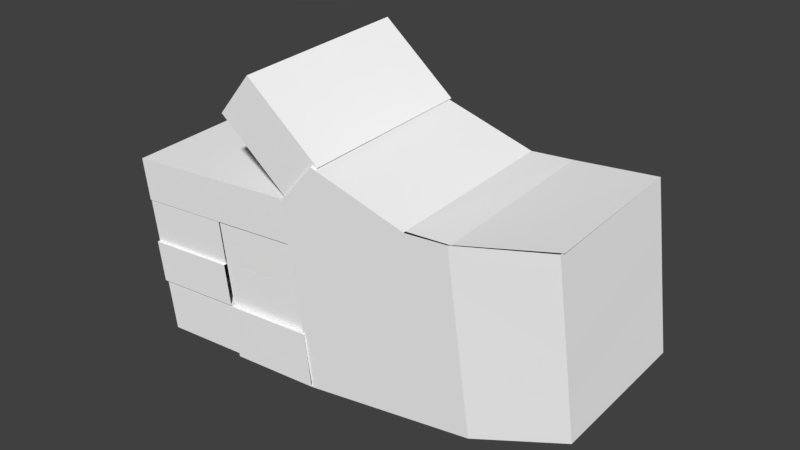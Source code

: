 # Source: hands.blend  (saved by Blender 2.79.0; exported with 4.5.12 LTS)
import bpy
from mathutils import Matrix  # noqa: F401  (used for matrix-valued properties, if any)

bpy.ops.wm.read_factory_settings(use_empty=True)
scene = bpy.context.scene
scene.name = 'Scene'

# ---- collections
col_collection_1 = bpy.data.collections.new('Collection 1'); scene.collection.children.link(col_collection_1)

# ---- materials (node trees are filled in below, after node groups)
mat_c__lbremasteredrequiem_pc_nzp_models_vmodels_karambit2 = bpy.data.materials.new('C:\\lbremasteredrequiem\\pc\\nzp\\models\\VModels\\karambit2')
mat_c__lbremasteredrequiem_pc_nzp_models_vmodels_karambit2.alpha_threshold = 0.0
mat_c__lbremasteredrequiem_pc_nzp_models_vmodels_karambit2.use_transparent_shadow = False
mat_c__lbremasteredrequiem_pc_nzp_models_vmodels_karambit2.diffuse_color = (1.0, 1.0, 1.0, 1.0)
mat_c__lbremasteredrequiem_pc_nzp_models_vmodels_karambit2.roughness = 0.5
mat_c__lbremasteredrequiem_pc_nzp_models_vmodels_karambit2_001 = bpy.data.materials.new('C:\\lbremasteredrequiem\\pc\\nzp\\models\\VModels\\karambit2.001')
mat_c__lbremasteredrequiem_pc_nzp_models_vmodels_karambit2_001.alpha_threshold = 0.0
mat_c__lbremasteredrequiem_pc_nzp_models_vmodels_karambit2_001.use_transparent_shadow = False
mat_c__lbremasteredrequiem_pc_nzp_models_vmodels_karambit2_001.diffuse_color = (1.0, 1.0, 1.0, 1.0)
mat_c__lbremasteredrequiem_pc_nzp_models_vmodels_karambit2_001.roughness = 0.5

# ---- material node trees

# ---- world
world_world = bpy.data.worlds.new('World'); scene.world = world_world
world_world.color = (0.05088, 0.05088, 0.05088)
world_world.use_sun_shadow = False
world_world.sun_shadow_jitter_overblur = 0.0
world_world.cycles.sampling_method = 'MANUAL'

# ---- meshes
me_c__lbremasteredrequiem_pc_nzp_models_vmodels_karambit2_016 = bpy.data.meshes.new('C:\\lbremasteredrequiem\\pc\\nzp\\models\\VModels\\karambit2.016')
me_c__lbremasteredrequiem_pc_nzp_models_vmodels_karambit2_016.from_pydata([(-0.3167, 0.001685, -0.9988), (-0.3167, 0.001685, 1.001), (0.3119, 0.001685, -0.9988), (0.3119, 0.001685, 1.001), (0.3119, 1.083, 1.001), (0.3119, 1.083, -0.9988), (-0.3167, 1.083, 1.001), (-0.3167, 1.083, -0.9988)], [], [(2, 0, 7, 5), (0, 1, 6, 7), (1, 3, 4, 6), (7, 6, 4, 5), (3, 2, 5, 4)])
_uv = me_c__lbremasteredrequiem_pc_nzp_models_vmodels_karambit2_016.uv_layers.new(name='C:\\lbremasteredrequiem\\pc\\nzp\\models\\VModels\\karambit2')
_uv.uv.foreach_set('vector', [0.0, 0.0, 0.0, 0.0, 0.0, 0.0, 0.0, 0.0, 0.0, 0.0, 0.0, 0.0, 0.0, 0.0, 0.0, 0.0, 0.0, 0.0, 0.0, 0.0, 0.0, 0.0, 0.0, 0.0, 0.0, 0.0, 0.0, 0.0, 0.0, 0.0, 0.0, 0.0, 0.0, 0.0, 0.0, 0.0, 0.0, 0.0, 0.0, 0.0])
me_c__lbremasteredrequiem_pc_nzp_models_vmodels_karambit2_016.materials.append(mat_c__lbremasteredrequiem_pc_nzp_models_vmodels_karambit2)
me_c__lbremasteredrequiem_pc_nzp_models_vmodels_karambit2_016.use_remesh_preserve_volume = False
me_c__lbremasteredrequiem_pc_nzp_models_vmodels_karambit2_016.use_remesh_preserve_attributes = False
me_c__lbremasteredrequiem_pc_nzp_models_vmodels_karambit2_016.use_mirror_vertex_groups = False
me_c__lbremasteredrequiem_pc_nzp_models_vmodels_karambit2_016.update()
me_c__lbremasteredrequiem_pc_nzp_models_vmodels_karambit2_013 = bpy.data.meshes.new('C:\\lbremasteredrequiem\\pc\\nzp\\models\\VModels\\karambit2.013')
me_c__lbremasteredrequiem_pc_nzp_models_vmodels_karambit2_013.from_pydata([(-0.2579, 0.001685, -1.019), (-0.2579, 0.001685, 0.9809), (0.2287, 0.001685, -1.019), (0.2287, 0.001685, 0.9809), (0.2287, 1.083, 0.9809), (0.2287, 1.083, -1.019), (-0.2579, 1.083, 0.9809), (-0.2579, 1.083, -1.019)], [], [(2, 0, 7, 5), (0, 1, 6, 7), (1, 3, 4, 6), (7, 6, 4, 5), (3, 2, 5, 4)])
_uv = me_c__lbremasteredrequiem_pc_nzp_models_vmodels_karambit2_013.uv_layers.new(name='C:\\lbremasteredrequiem\\pc\\nzp\\models\\VModels\\karambit2')
_uv.uv.foreach_set('vector', [0.0, 0.0, 0.0, 0.0, 0.0, 0.0, 0.0, 0.0, 0.0, 0.0, 0.0, 0.0, 0.0, 0.0, 0.0, 0.0, 0.0, 0.0, 0.0, 0.0, 0.0, 0.0, 0.0, 0.0, 0.0, 0.0, 0.0, 0.0, 0.0, 0.0, 0.0, 0.0, 0.0, 0.0, 0.0, 0.0, 0.0, 0.0, 0.0, 0.0])
me_c__lbremasteredrequiem_pc_nzp_models_vmodels_karambit2_013.materials.append(mat_c__lbremasteredrequiem_pc_nzp_models_vmodels_karambit2)
me_c__lbremasteredrequiem_pc_nzp_models_vmodels_karambit2_013.use_remesh_preserve_volume = False
me_c__lbremasteredrequiem_pc_nzp_models_vmodels_karambit2_013.use_remesh_preserve_attributes = False
me_c__lbremasteredrequiem_pc_nzp_models_vmodels_karambit2_013.use_mirror_vertex_groups = False
me_c__lbremasteredrequiem_pc_nzp_models_vmodels_karambit2_013.update()
me_c__lbremasteredrequiem_pc_nzp_models_vmodels_karambit2_012 = bpy.data.meshes.new('C:\\lbremasteredrequiem\\pc\\nzp\\models\\VModels\\karambit2.012')
me_c__lbremasteredrequiem_pc_nzp_models_vmodels_karambit2_012.from_pydata([(-0.2579, 0.001685, -0.9886), (-0.2579, 0.001685, 1.011), (0.2287, 0.001685, -0.9886), (0.2287, 0.001685, 1.011), (0.2287, 1.083, 1.011), (0.2287, 1.083, -0.9886), (-0.2579, 1.083, 1.011), (-0.2579, 1.083, -0.9886)], [], [(2, 0, 7, 5), (0, 1, 6, 7), (1, 3, 4, 6), (7, 6, 4, 5), (3, 2, 5, 4)])
_uv = me_c__lbremasteredrequiem_pc_nzp_models_vmodels_karambit2_012.uv_layers.new(name='C:\\lbremasteredrequiem\\pc\\nzp\\models\\VModels\\karambit2')
_uv.uv.foreach_set('vector', [0.0, 0.0, 0.0, 0.0, 0.0, 0.0, 0.0, 0.0, 0.0, 0.0, 0.0, 0.0, 0.0, 0.0, 0.0, 0.0, 0.0, 0.0, 0.0, 0.0, 0.0, 0.0, 0.0, 0.0, 0.0, 0.0, 0.0, 0.0, 0.0, 0.0, 0.0, 0.0, 0.0, 0.0, 0.0, 0.0, 0.0, 0.0, 0.0, 0.0])
me_c__lbremasteredrequiem_pc_nzp_models_vmodels_karambit2_012.materials.append(mat_c__lbremasteredrequiem_pc_nzp_models_vmodels_karambit2)
me_c__lbremasteredrequiem_pc_nzp_models_vmodels_karambit2_012.use_remesh_preserve_volume = False
me_c__lbremasteredrequiem_pc_nzp_models_vmodels_karambit2_012.use_remesh_preserve_attributes = False
me_c__lbremasteredrequiem_pc_nzp_models_vmodels_karambit2_012.use_mirror_vertex_groups = False
me_c__lbremasteredrequiem_pc_nzp_models_vmodels_karambit2_012.update()
me_c__lbremasteredrequiem_pc_nzp_models_vmodels_karambit2_011 = bpy.data.meshes.new('C:\\lbremasteredrequiem\\pc\\nzp\\models\\VModels\\karambit2.011')
me_c__lbremasteredrequiem_pc_nzp_models_vmodels_karambit2_011.from_pydata([(-0.2579, 0.001685, -0.9988), (-0.2579, 0.001685, 1.001), (0.2287, 0.001685, -0.9988), (0.2287, 0.001685, 1.001), (0.2287, 1.083, 1.001), (0.2287, 1.083, -0.9988), (-0.2579, 1.083, 1.001), (-0.2579, 1.083, -0.9988)], [], [(2, 0, 7, 5), (0, 1, 6, 7), (1, 3, 4, 6), (7, 6, 4, 5), (3, 2, 5, 4)])
_uv = me_c__lbremasteredrequiem_pc_nzp_models_vmodels_karambit2_011.uv_layers.new(name='C:\\lbremasteredrequiem\\pc\\nzp\\models\\VModels\\karambit2')
_uv.uv.foreach_set('vector', [0.0, 0.0, 0.0, 0.0, 0.0, 0.0, 0.0, 0.0, 0.0, 0.0, 0.0, 0.0, 0.0, 0.0, 0.0, 0.0, 0.0, 0.0, 0.0, 0.0, 0.0, 0.0, 0.0, 0.0, 0.0, 0.0, 0.0, 0.0, 0.0, 0.0, 0.0, 0.0, 0.0, 0.0, 0.0, 0.0, 0.0, 0.0, 0.0, 0.0])
me_c__lbremasteredrequiem_pc_nzp_models_vmodels_karambit2_011.materials.append(mat_c__lbremasteredrequiem_pc_nzp_models_vmodels_karambit2)
me_c__lbremasteredrequiem_pc_nzp_models_vmodels_karambit2_011.use_remesh_preserve_volume = False
me_c__lbremasteredrequiem_pc_nzp_models_vmodels_karambit2_011.use_remesh_preserve_attributes = False
me_c__lbremasteredrequiem_pc_nzp_models_vmodels_karambit2_011.use_mirror_vertex_groups = False
me_c__lbremasteredrequiem_pc_nzp_models_vmodels_karambit2_011.update()
me_c__lbremasteredrequiem_pc_nzp_models_vmodels_karambit2_010 = bpy.data.meshes.new('C:\\lbremasteredrequiem\\pc\\nzp\\models\\VModels\\karambit2.010')
me_c__lbremasteredrequiem_pc_nzp_models_vmodels_karambit2_010.from_pydata([(-0.2579, 0.001685, -0.9988), (-0.2579, 0.001685, 1.001), (0.2287, 0.001685, -0.9988), (0.2287, 0.001685, 1.001), (0.2287, 1.083, 1.001), (0.2287, 1.083, -0.9988), (-0.2579, 1.083, 1.001), (-0.2579, 1.083, -0.9988)], [], [(2, 0, 7, 5), (0, 1, 6, 7), (1, 3, 4, 6), (7, 6, 4, 5), (3, 2, 5, 4)])
_uv = me_c__lbremasteredrequiem_pc_nzp_models_vmodels_karambit2_010.uv_layers.new(name='C:\\lbremasteredrequiem\\pc\\nzp\\models\\VModels\\karambit2')
_uv.uv.foreach_set('vector', [0.0, 0.0, 0.0, 0.0, 0.0, 0.0, 0.0, 0.0, 0.0, 0.0, 0.0, 0.0, 0.0, 0.0, 0.0, 0.0, 0.0, 0.0, 0.0, 0.0, 0.0, 0.0, 0.0, 0.0, 0.0, 0.0, 0.0, 0.0, 0.0, 0.0, 0.0, 0.0, 0.0, 0.0, 0.0, 0.0, 0.0, 0.0, 0.0, 0.0])
me_c__lbremasteredrequiem_pc_nzp_models_vmodels_karambit2_010.materials.append(mat_c__lbremasteredrequiem_pc_nzp_models_vmodels_karambit2)
me_c__lbremasteredrequiem_pc_nzp_models_vmodels_karambit2_010.use_remesh_preserve_volume = False
me_c__lbremasteredrequiem_pc_nzp_models_vmodels_karambit2_010.use_remesh_preserve_attributes = False
me_c__lbremasteredrequiem_pc_nzp_models_vmodels_karambit2_010.use_mirror_vertex_groups = False
me_c__lbremasteredrequiem_pc_nzp_models_vmodels_karambit2_010.update()
me_c__lbremasteredrequiem_pc_nzp_models_vmodels_karambit2_009 = bpy.data.meshes.new('C:\\lbremasteredrequiem\\pc\\nzp\\models\\VModels\\karambit2.009')
me_c__lbremasteredrequiem_pc_nzp_models_vmodels_karambit2_009.from_pydata([(-0.2579, 0.001685, -0.9784), (-0.2579, 0.001685, 1.022), (0.2287, 0.001685, -0.9784), (0.2287, 0.001685, 1.022), (0.2287, 1.083, 1.022), (0.2287, 1.083, -0.9784), (-0.2579, 1.083, 1.022), (-0.2579, 1.083, -0.9784)], [], [(2, 0, 7, 5), (0, 1, 6, 7), (1, 3, 4, 6), (7, 6, 4, 5), (3, 2, 5, 4)])
_uv = me_c__lbremasteredrequiem_pc_nzp_models_vmodels_karambit2_009.uv_layers.new(name='C:\\lbremasteredrequiem\\pc\\nzp\\models\\VModels\\karambit2')
_uv.uv.foreach_set('vector', [0.0, 0.0, 0.0, 0.0, 0.0, 0.0, 0.0, 0.0, 0.0, 0.0, 0.0, 0.0, 0.0, 0.0, 0.0, 0.0, 0.0, 0.0, 0.0, 0.0, 0.0, 0.0, 0.0, 0.0, 0.0, 0.0, 0.0, 0.0, 0.0, 0.0, 0.0, 0.0, 0.0, 0.0, 0.0, 0.0, 0.0, 0.0, 0.0, 0.0])
me_c__lbremasteredrequiem_pc_nzp_models_vmodels_karambit2_009.materials.append(mat_c__lbremasteredrequiem_pc_nzp_models_vmodels_karambit2)
me_c__lbremasteredrequiem_pc_nzp_models_vmodels_karambit2_009.use_remesh_preserve_volume = False
me_c__lbremasteredrequiem_pc_nzp_models_vmodels_karambit2_009.use_remesh_preserve_attributes = False
me_c__lbremasteredrequiem_pc_nzp_models_vmodels_karambit2_009.use_mirror_vertex_groups = False
me_c__lbremasteredrequiem_pc_nzp_models_vmodels_karambit2_009.update()
me_c__lbremasteredrequiem_pc_nzp_models_vmodels_karambit2_006 = bpy.data.meshes.new('C:\\lbremasteredrequiem\\pc\\nzp\\models\\VModels\\karambit2.006')
me_c__lbremasteredrequiem_pc_nzp_models_vmodels_karambit2_006.from_pydata([(-0.2579, 0.001685, -0.9784), (-0.2579, 0.001685, 1.022), (0.2287, 0.001685, -0.9784), (0.2287, 0.001685, 1.022), (0.2287, 1.083, 1.022), (0.2287, 1.083, -0.9784), (-0.2579, 1.083, 1.022), (-0.2579, 1.083, -0.9784)], [], [(2, 0, 7, 5), (0, 1, 6, 7), (1, 3, 4, 6), (7, 6, 4, 5), (3, 2, 5, 4)])
_uv = me_c__lbremasteredrequiem_pc_nzp_models_vmodels_karambit2_006.uv_layers.new(name='C:\\lbremasteredrequiem\\pc\\nzp\\models\\VModels\\karambit2')
_uv.uv.foreach_set('vector', [0.0, 0.0, 0.0, 0.0, 0.0, 0.0, 0.0, 0.0, 0.0, 0.0, 0.0, 0.0, 0.0, 0.0, 0.0, 0.0, 0.0, 0.0, 0.0, 0.0, 0.0, 0.0, 0.0, 0.0, 0.0, 0.0, 0.0, 0.0, 0.0, 0.0, 0.0, 0.0, 0.0, 0.0, 0.0, 0.0, 0.0, 0.0, 0.0, 0.0])
me_c__lbremasteredrequiem_pc_nzp_models_vmodels_karambit2_006.materials.append(mat_c__lbremasteredrequiem_pc_nzp_models_vmodels_karambit2)
me_c__lbremasteredrequiem_pc_nzp_models_vmodels_karambit2_006.use_remesh_preserve_volume = False
me_c__lbremasteredrequiem_pc_nzp_models_vmodels_karambit2_006.use_remesh_preserve_attributes = False
me_c__lbremasteredrequiem_pc_nzp_models_vmodels_karambit2_006.use_mirror_vertex_groups = False
me_c__lbremasteredrequiem_pc_nzp_models_vmodels_karambit2_006.update()
me_c__lbremasteredrequiem_pc_nzp_models_vmodels_karambit2_005 = bpy.data.meshes.new('C:\\lbremasteredrequiem\\pc\\nzp\\models\\VModels\\karambit2.005')
me_c__lbremasteredrequiem_pc_nzp_models_vmodels_karambit2_005.from_pydata([(-0.3167, 0.001685, -1.029), (-0.3167, 0.001685, 0.9708), (0.3119, 0.001685, -1.029), (0.3119, 0.001685, 0.9708), (0.3119, 1.083, 0.9708), (0.3119, 1.083, -1.029), (-0.3167, 1.083, 0.9708), (-0.3167, 1.083, -1.029)], [], [(2, 0, 7, 5), (0, 1, 6, 7), (1, 3, 4, 6), (7, 6, 4, 5), (3, 2, 5, 4)])
_uv = me_c__lbremasteredrequiem_pc_nzp_models_vmodels_karambit2_005.uv_layers.new(name='C:\\lbremasteredrequiem\\pc\\nzp\\models\\VModels\\karambit2')
_uv.uv.foreach_set('vector', [0.0, 0.0, 0.0, 0.0, 0.0, 0.0, 0.0, 0.0, 0.0, 0.0, 0.0, 0.0, 0.0, 0.0, 0.0, 0.0, 0.0, 0.0, 0.0, 0.0, 0.0, 0.0, 0.0, 0.0, 0.0, 0.0, 0.0, 0.0, 0.0, 0.0, 0.0, 0.0, 0.0, 0.0, 0.0, 0.0, 0.0, 0.0, 0.0, 0.0])
me_c__lbremasteredrequiem_pc_nzp_models_vmodels_karambit2_005.materials.append(mat_c__lbremasteredrequiem_pc_nzp_models_vmodels_karambit2)
me_c__lbremasteredrequiem_pc_nzp_models_vmodels_karambit2_005.use_remesh_preserve_volume = False
me_c__lbremasteredrequiem_pc_nzp_models_vmodels_karambit2_005.use_remesh_preserve_attributes = False
me_c__lbremasteredrequiem_pc_nzp_models_vmodels_karambit2_005.use_mirror_vertex_groups = False
me_c__lbremasteredrequiem_pc_nzp_models_vmodels_karambit2_005.update()
me_c__lbremasteredrequiem_pc_nzp_models_vmodels_karambit2 = bpy.data.meshes.new('C:\\lbremasteredrequiem\\pc\\nzp\\models\\VModels\\karambit2')
me_c__lbremasteredrequiem_pc_nzp_models_vmodels_karambit2.from_pydata([(-0.5977, -1.003, -1.061), (-0.6032, -1.088, 0.9372), (-0.5404, 0.9945, -0.9755), (-0.5458, 0.9092, 1.023), (-0.1767, -1.015, -1.06), (-0.1822, -1.1, 0.9379), (-0.1194, 0.9824, -0.9749), (-0.1248, 0.8971, 1.023), (0.3493, -1.03, -1.06), (0.3439, -1.115, 0.9387), (0.4067, 0.9672, -0.9741), (0.4012, 0.8819, 1.024), (0.8754, -1.045, -1.059), (0.8699, -1.131, 0.9395), (0.9328, 0.9521, -0.9733), (0.9273, 0.8668, 1.025), (1.387, -1.06, -1.058), (1.381, -1.145, 0.9402), (1.561, 0.934, -0.9724), (1.556, 0.8487, 1.026), (-0.597, -0.5271, -1.041), (-0.6024, -0.6124, 0.9576), (-0.9995, 0.5157, -0.9972), (-1.005, 0.4304, 1.001), (-0.7012, -2.014, -0.9346), (-0.7058, -2.085, 0.7246), (-0.1588, -2.03, -0.9338), (-0.1634, -2.101, 0.7254), (0.278, -2.043, -0.9331), (0.2734, -2.113, 0.7261), (0.7148, -2.055, -0.9324), (0.7102, -2.126, 0.7267), (1.139, -2.067, -0.9318), (1.135, -2.138, 0.7274), (-0.5938, -1.023, -1.034), (-0.7052, -2.04, -0.9087), (-0.5825, -1.027, -1.024), (-0.5949, -0.5105, -1.009)], [], [(3, 2, 22, 23), (2, 3, 7, 6), (7, 5, 9, 11), (2, 6, 4, 0), (7, 3, 1, 5), (11, 9, 13, 15), (6, 7, 11, 10), (4, 8, 28, 26), (4, 6, 10, 8), (12, 16, 32, 30), (10, 11, 15, 14), (8, 10, 14, 12), (18, 19, 17, 16), (12, 14, 18, 16), (15, 13, 17, 19), (14, 15, 19, 18), (20, 21, 23, 22), (5, 1, 25, 27), (1, 3, 23, 21), (2, 0, 20, 22), (26, 27, 25, 24), (27, 26, 28, 29), (31, 30, 32, 33), (29, 28, 30, 31), (17, 13, 31, 33), (9, 5, 27, 29), (0, 4, 26, 24), (8, 12, 30, 28), (13, 9, 29, 31), (16, 17, 33, 32), (25, 1, 34, 35), (1, 21, 37, 36)])
_uv = me_c__lbremasteredrequiem_pc_nzp_models_vmodels_karambit2.uv_layers.new(name='C:\\lbremasteredrequiem\\pc\\nzp\\models\\VModels\\karambit2')
_uv.uv.foreach_set('vector', [0.0, 0.0, 0.0, 0.0, 0.0, 0.0, 0.0, 0.0, 0.0, 0.0, 0.0, 0.0, 0.0, 0.0, 0.0, 0.0, 0.0, 0.0, 0.0, 0.0, 0.0, 0.0, 0.0, 0.0, 0.0, 0.0, 0.0, 0.0, 0.0, 0.0, 0.0, 0.0, 0.0, 0.0, 0.0, 0.0, 0.0, 0.0, 0.0, 0.0, 0.0, 0.0, 0.0, 0.0, 0.0, 0.0, 0.0, 0.0, 0.0, 0.0, 0.0, 0.0, 0.0, 0.0, 0.0, 0.0, 0.0, 0.0, 0.0, 0.0, 0.0, 0.0, 0.0, 0.0, 0.0, 0.0, 0.0, 0.0, 0.0, 0.0, 0.0, 0.0, 0.0, 0.0, 0.0, 0.0, 0.0, 0.0, 0.0, 0.0, 0.0, 0.0, 0.0, 0.0, 0.0, 0.0, 0.0, 0.0, 0.0, 0.0, 0.0, 0.0, 0.0, 0.0, 0.0, 0.0, 0.0, 0.0, 0.0, 0.0, 0.0, 0.0, 0.0, 0.0, 0.0, 0.0, 0.0, 0.0, 0.0, 0.0, 0.0, 0.0, 0.0, 0.0, 0.0, 0.0, 0.0, 0.0, 0.0, 0.0, 0.0, 0.0, 0.0, 0.0, 0.0, 0.0, 0.0, 0.0, 0.0, 0.0, 0.0, 0.0, 0.0, 0.0, 0.0, 0.0, 0.0, 0.0, 0.0, 0.0, 0.0, 0.0, 0.0, 0.0, 0.0, 0.0, 0.0, 0.0, 0.0, 0.0, 0.0, 0.0, 0.0, 0.0, 0.0, 0.0, 0.0, 0.0, 0.0, 0.0, 0.0, 0.0, 0.0, 0.0, 0.0, 0.0, 0.0, 0.0, 0.0, 0.0, 0.0, 0.0, 0.0, 0.0, 0.0, 0.0, 0.0, 0.0, 0.0, 0.0, 0.0, 0.0, 0.0, 0.0, 0.0, 0.0, 0.0, 0.0, 0.0, 0.0, 0.0, 0.0, 0.0, 0.0, 0.0, 0.0, 0.0, 0.0, 0.0, 0.0, 0.0, 0.0, 0.0, 0.0, 0.0, 0.0, 0.0, 0.0, 0.0, 0.0, 0.0, 0.0, 0.0, 0.0, 0.0, 0.0, 0.0, 0.0, 0.0, 0.0, 0.0, 0.0, 0.0, 0.0, 0.0, 0.0, 0.0, 0.0, 0.0, 0.0, 0.0, 0.0, 0.0, 0.0, 0.0, 0.0, 0.0, 0.0, 0.0, 0.0, 0.0, 0.0, 0.0, 0.0, 0.0, 0.0, 0.0, 0.0, 0.0, 0.0, 0.0, 0.0, 0.0, 0.0, 0.0, 0.0])
me_c__lbremasteredrequiem_pc_nzp_models_vmodels_karambit2.materials.append(mat_c__lbremasteredrequiem_pc_nzp_models_vmodels_karambit2)
me_c__lbremasteredrequiem_pc_nzp_models_vmodels_karambit2.use_remesh_preserve_volume = False
me_c__lbremasteredrequiem_pc_nzp_models_vmodels_karambit2.use_remesh_preserve_attributes = False
me_c__lbremasteredrequiem_pc_nzp_models_vmodels_karambit2.use_mirror_vertex_groups = False
me_c__lbremasteredrequiem_pc_nzp_models_vmodels_karambit2.update()
me_c__lbremasteredrequiem_pc_nzp_models_vmodels_karambit2_015 = bpy.data.meshes.new('C:\\lbremasteredrequiem\\pc\\nzp\\models\\VModels\\karambit2.015')
me_c__lbremasteredrequiem_pc_nzp_models_vmodels_karambit2_015.from_pydata([(-0.3167, 0.001685, -0.9886), (-0.3167, 0.001685, 1.011), (0.3119, 0.001685, -0.9886), (0.3119, 0.001685, 1.011), (0.3119, 1.083, 1.011), (0.3119, 1.083, -0.9886), (-0.3167, 1.083, 1.011), (-0.3167, 1.083, -0.9886)], [], [(2, 0, 7, 5), (0, 1, 6, 7), (1, 3, 4, 6), (7, 6, 4, 5), (3, 2, 5, 4)])
_uv = me_c__lbremasteredrequiem_pc_nzp_models_vmodels_karambit2_015.uv_layers.new(name='C:\\lbremasteredrequiem\\pc\\nzp\\models\\VModels\\karambit2')
_uv.uv.foreach_set('vector', [0.0, 0.0, 0.0, 0.0, 0.0, 0.0, 0.0, 0.0, 0.0, 0.0, 0.0, 0.0, 0.0, 0.0, 0.0, 0.0, 0.0, 0.0, 0.0, 0.0, 0.0, 0.0, 0.0, 0.0, 0.0, 0.0, 0.0, 0.0, 0.0, 0.0, 0.0, 0.0, 0.0, 0.0, 0.0, 0.0, 0.0, 0.0, 0.0, 0.0])
me_c__lbremasteredrequiem_pc_nzp_models_vmodels_karambit2_015.materials.append(mat_c__lbremasteredrequiem_pc_nzp_models_vmodels_karambit2_001)
me_c__lbremasteredrequiem_pc_nzp_models_vmodels_karambit2_015.use_remesh_preserve_volume = False
me_c__lbremasteredrequiem_pc_nzp_models_vmodels_karambit2_015.use_remesh_preserve_attributes = False
me_c__lbremasteredrequiem_pc_nzp_models_vmodels_karambit2_015.use_mirror_vertex_groups = False
me_c__lbremasteredrequiem_pc_nzp_models_vmodels_karambit2_015.update()

# ---- objects
ob_c__lbremasteredrequiem_pc_nzp_models_vmodels_karambit2_009 = bpy.data.objects.new('C:\\lbremasteredrequiem\\pc\\nzp\\models\\VModels\\karambit2.009', me_c__lbremasteredrequiem_pc_nzp_models_vmodels_karambit2_016)
ob_c__lbremasteredrequiem_pc_nzp_models_vmodels_karambit2_007 = bpy.data.objects.new('C:\\lbremasteredrequiem\\pc\\nzp\\models\\VModels\\karambit2.007', me_c__lbremasteredrequiem_pc_nzp_models_vmodels_karambit2_013)
ob_c__lbremasteredrequiem_pc_nzp_models_vmodels_karambit2_006 = bpy.data.objects.new('C:\\lbremasteredrequiem\\pc\\nzp\\models\\VModels\\karambit2.006', me_c__lbremasteredrequiem_pc_nzp_models_vmodels_karambit2_012)
ob_c__lbremasteredrequiem_pc_nzp_models_vmodels_karambit2_004 = bpy.data.objects.new('C:\\lbremasteredrequiem\\pc\\nzp\\models\\VModels\\karambit2.004', me_c__lbremasteredrequiem_pc_nzp_models_vmodels_karambit2_011)
ob_c__lbremasteredrequiem_pc_nzp_models_vmodels_karambit2_003 = bpy.data.objects.new('C:\\lbremasteredrequiem\\pc\\nzp\\models\\VModels\\karambit2.003', me_c__lbremasteredrequiem_pc_nzp_models_vmodels_karambit2_010)
ob_c__lbremasteredrequiem_pc_nzp_models_vmodels_karambit2_002 = bpy.data.objects.new('C:\\lbremasteredrequiem\\pc\\nzp\\models\\VModels\\karambit2.002', me_c__lbremasteredrequiem_pc_nzp_models_vmodels_karambit2_009)
ob_c__lbremasteredrequiem_pc_nzp_models_vmodels_karambit2_001 = bpy.data.objects.new('C:\\lbremasteredrequiem\\pc\\nzp\\models\\VModels\\karambit2.001', me_c__lbremasteredrequiem_pc_nzp_models_vmodels_karambit2_006)
ob_c__lbremasteredrequiem_pc_nzp_models_vmodels_karambit2_005 = bpy.data.objects.new('C:\\lbremasteredrequiem\\pc\\nzp\\models\\VModels\\karambit2.005', me_c__lbremasteredrequiem_pc_nzp_models_vmodels_karambit2_005)
ob_c__lbremasteredrequiem_pc_nzp_models_vmodels_karambit2 = bpy.data.objects.new('C:\\lbremasteredrequiem\\pc\\nzp\\models\\VModels\\karambit2', me_c__lbremasteredrequiem_pc_nzp_models_vmodels_karambit2)
ob_c__lbremasteredrequiem_pc_nzp_models_vmodels_karambit2_008 = bpy.data.objects.new('C:\\lbremasteredrequiem\\pc\\nzp\\models\\VModels\\karambit2.008', me_c__lbremasteredrequiem_pc_nzp_models_vmodels_karambit2_015)

# ---- transforms, parenting, visibility, modifiers, constraints
ob_c__lbremasteredrequiem_pc_nzp_models_vmodels_karambit2_009.location = (0.7627, 1.209, 1.092)
ob_c__lbremasteredrequiem_pc_nzp_models_vmodels_karambit2_009.rotation_euler = (1.502, 0.8589, 3.096)
ob_c__lbremasteredrequiem_pc_nzp_models_vmodels_karambit2_009.lineart.crease_threshold = 0.0
ob_c__lbremasteredrequiem_pc_nzp_models_vmodels_karambit2_007.location = (-0.4579, 1.27, -0.4596)
ob_c__lbremasteredrequiem_pc_nzp_models_vmodels_karambit2_007.rotation_euler = (-1.057, 1.48, 0.5188)
ob_c__lbremasteredrequiem_pc_nzp_models_vmodels_karambit2_007.lineart.crease_threshold = 0.0
ob_c__lbremasteredrequiem_pc_nzp_models_vmodels_karambit2_006.location = (-0.4964, 1.248, 0.02796)
ob_c__lbremasteredrequiem_pc_nzp_models_vmodels_karambit2_006.rotation_euler = (-1.057, 1.48, 0.5188)
ob_c__lbremasteredrequiem_pc_nzp_models_vmodels_karambit2_006.lineart.crease_threshold = 0.0
ob_c__lbremasteredrequiem_pc_nzp_models_vmodels_karambit2_004.location = (-0.5356, 1.226, 0.5236)
ob_c__lbremasteredrequiem_pc_nzp_models_vmodels_karambit2_004.rotation_euler = (-1.057, 1.48, 0.5188)
ob_c__lbremasteredrequiem_pc_nzp_models_vmodels_karambit2_004.lineart.crease_threshold = 0.0
ob_c__lbremasteredrequiem_pc_nzp_models_vmodels_karambit2_003.location = (0.5422, 1.229, 0.609)
ob_c__lbremasteredrequiem_pc_nzp_models_vmodels_karambit2_003.rotation_euler = (-1.057, 1.48, 0.5188)
ob_c__lbremasteredrequiem_pc_nzp_models_vmodels_karambit2_003.lineart.crease_threshold = 0.0
ob_c__lbremasteredrequiem_pc_nzp_models_vmodels_karambit2_002.location = (0.5848, 1.251, 0.1217)
ob_c__lbremasteredrequiem_pc_nzp_models_vmodels_karambit2_002.rotation_euler = (-1.057, 1.48, 0.5188)
ob_c__lbremasteredrequiem_pc_nzp_models_vmodels_karambit2_002.lineart.crease_threshold = 0.0
ob_c__lbremasteredrequiem_pc_nzp_models_vmodels_karambit2_001.location = (0.6233, 1.273, -0.3658)
ob_c__lbremasteredrequiem_pc_nzp_models_vmodels_karambit2_001.rotation_euler = (-1.057, 1.48, 0.5188)
ob_c__lbremasteredrequiem_pc_nzp_models_vmodels_karambit2_001.lineart.crease_threshold = 0.0
ob_c__lbremasteredrequiem_pc_nzp_models_vmodels_karambit2_005.location = (0.6671, 1.298, -0.9197)
ob_c__lbremasteredrequiem_pc_nzp_models_vmodels_karambit2_005.rotation_euler = (-1.057, 1.48, 0.5188)
ob_c__lbremasteredrequiem_pc_nzp_models_vmodels_karambit2_005.lineart.crease_threshold = 0.0
ob_c__lbremasteredrequiem_pc_nzp_models_vmodels_karambit2.location = (1.448, 1.245, 0.3761)
ob_c__lbremasteredrequiem_pc_nzp_models_vmodels_karambit2.rotation_euler = (-1.057, 1.48, 0.5643)
ob_c__lbremasteredrequiem_pc_nzp_models_vmodels_karambit2.lineart.crease_threshold = 0.0
ob_c__lbremasteredrequiem_pc_nzp_models_vmodels_karambit2_008.location = (-0.4147, 1.295, -1.005)
ob_c__lbremasteredrequiem_pc_nzp_models_vmodels_karambit2_008.rotation_euler = (-1.057, 1.48, 0.5188)
ob_c__lbremasteredrequiem_pc_nzp_models_vmodels_karambit2_008.lineart.crease_threshold = 0.0

# ---- collection membership
col_collection_1.objects.link(ob_c__lbremasteredrequiem_pc_nzp_models_vmodels_karambit2_009)
col_collection_1.objects.link(ob_c__lbremasteredrequiem_pc_nzp_models_vmodels_karambit2_007)
col_collection_1.objects.link(ob_c__lbremasteredrequiem_pc_nzp_models_vmodels_karambit2_006)
col_collection_1.objects.link(ob_c__lbremasteredrequiem_pc_nzp_models_vmodels_karambit2_004)
col_collection_1.objects.link(ob_c__lbremasteredrequiem_pc_nzp_models_vmodels_karambit2_003)
col_collection_1.objects.link(ob_c__lbremasteredrequiem_pc_nzp_models_vmodels_karambit2_002)
col_collection_1.objects.link(ob_c__lbremasteredrequiem_pc_nzp_models_vmodels_karambit2_001)
col_collection_1.objects.link(ob_c__lbremasteredrequiem_pc_nzp_models_vmodels_karambit2_005)
col_collection_1.objects.link(ob_c__lbremasteredrequiem_pc_nzp_models_vmodels_karambit2)
col_collection_1.objects.link(ob_c__lbremasteredrequiem_pc_nzp_models_vmodels_karambit2_008)

# ---- scene / render settings (as saved in the file)
scene.frame_start = 1; scene.frame_end = 250; scene.frame_set(3)
scene.render.engine = 'BLENDER_EEVEE_NEXT'
scene.render.resolution_percentage = 50
scene.render.dither_intensity = 0.0
scene.cycles.use_denoising = False
scene.cycles.samples = 128
scene.cycles.sampling_pattern = 'TABULATED_SOBOL'
scene.cycles.use_adaptive_sampling = False
scene.cycles.use_light_tree = False
scene.cycles.blur_glossy = 0.0
scene.cycles.sample_clamp_indirect = 0.0
scene.view_settings.view_transform = 'Standard'
bpy.context.view_layer.update()

# ---- added for rendering (the .blend has no active camera and no usable light): camera, sun
cam_auto = bpy.data.cameras.new('AutoCamera')
cam_auto.lens = 50.0
cam_auto.sensor_width = 36.0
cam_auto.clip_end = 1000.0
ob_auto_camera = bpy.data.objects.new('AutoCamera', cam_auto)
scene.collection.objects.link(ob_auto_camera)
ob_auto_camera.location = (7.40431, -6.35081, 5.39828)
ob_auto_camera.rotation_euler = (1.09748, -7.21219e-08, 0.694738)
scene.camera = ob_auto_camera
light_auto_sun = bpy.data.lights.new('AutoSun', 'SUN')
light_auto_sun.energy = 3.0
light_auto_sun.angle = 0.0523599
ob_auto_sun = bpy.data.objects.new('AutoSun', light_auto_sun)
scene.collection.objects.link(ob_auto_sun)
ob_auto_sun.rotation_euler = (0.872665, 0.174533, 0.523599)
bpy.context.view_layer.update()
